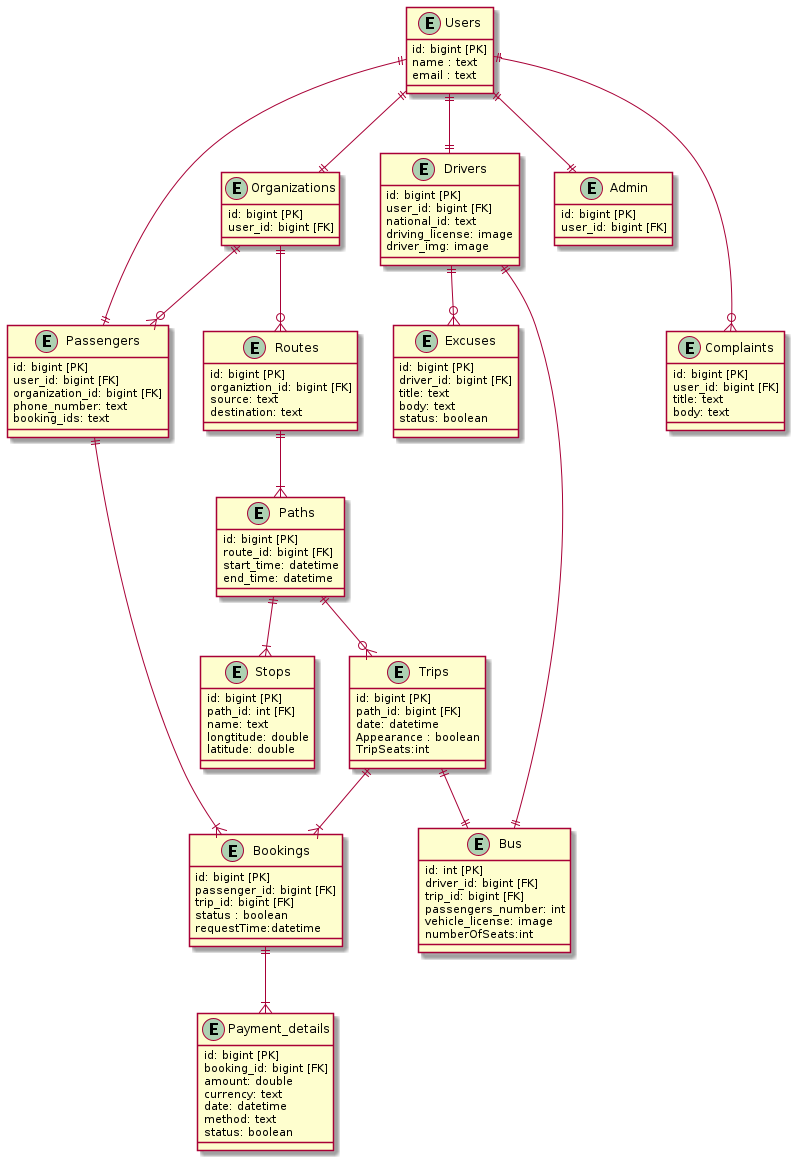

The diagram above was rendered by PlantUML. Its source (embedded in the PNG):
@startuml erd
entity Users {
  id: bigint [PK]
  name : text
  email : text
}
entity Passengers {
  id: bigint [PK]
  user_id: bigint [FK]
  organization_id: bigint [FK]
  phone_number: text
  booking_ids: text
}

entity Organizations {
  id: bigint [PK]
  user_id: bigint [FK]
}

entity Drivers {
  id: bigint [PK]
  user_id: bigint [FK]
  national_id: text
  driving_license: image
  driver_img: image
}
entity Admin {
  id: bigint [PK]
  user_id: bigint [FK]
}
entity Excuses {
  id: bigint [PK]
  driver_id: bigint [FK]
  title: text
  body: text
  status: boolean
}
entity Routes {
  id: bigint [PK]
  organiztion_id: bigint [FK]
  source: text
  destination: text

}
entity Paths {
  id: bigint [PK]
  route_id: bigint [FK]
  start_time: datetime
  end_time: datetime
}
entity Stops {
  id: bigint [PK]
  path_id: int [FK]
  name: text
  longtitude: double
  latitude: double
}
entity Bus {
  id: int [PK]
  driver_id: bigint [FK]
  trip_id: bigint [FK]
  passengers_number: int
  vehicle_license: image
  numberOfSeats:int
}
entity Bookings {
  id: bigint [PK]
  passenger_id: bigint [FK]
  trip_id: bigint [FK]
  status : boolean
  requestTime:datetime
}

entity Trips {
  id: bigint [PK]
  path_id: bigint [FK]
  date: datetime
  Appearance : boolean
  TripSeats:int
}
entity Complaints {
  id: bigint [PK]
  user_id: bigint [FK]
  title: text
  body: text
}
entity Payment_details {
  id: bigint [PK]
  booking_id: bigint [FK]
  amount: double
  currency: text
  date: datetime
  method: text
  status: boolean
}
Users ||--|| Passengers
Users ||--|| Drivers
Users ||--|| Organizations
Users ||--|| Admin

Users ||---o{ Complaints
Organizations ||--o{ Passengers
Organizations ||--o{ Routes
Drivers ||--o{ Excuses
Bookings ||--|{ Payment_details

Routes ||--|{ Paths
Paths ||--|{ Stops
Paths ||--o{ Trips
Trips ||--|| Bus
Drivers ||--|| Bus

Passengers ||--|{ Bookings
Trips ||--|{ Bookings


@enduml